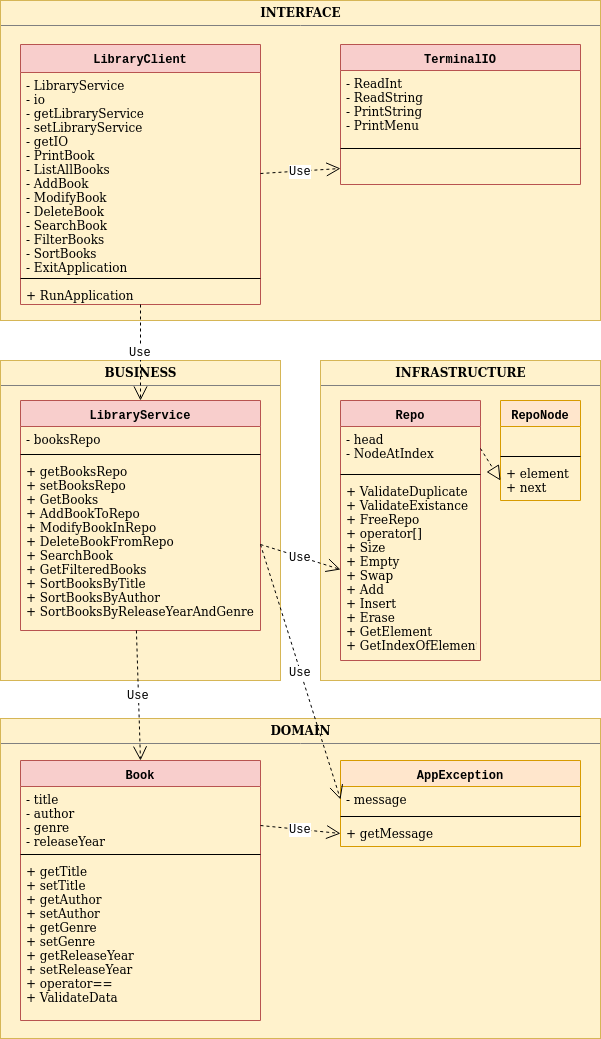

The diagram above was exported from draw.io. Its source (the exported page's mxGraphModel, read from the mxfile embedded in the PNG):
<mxGraphModel dx="1408" dy="670" grid="1" gridSize="10" guides="1" tooltips="1" connect="1" arrows="1" fold="1" page="1" pageScale="1" pageWidth="850" pageHeight="1100" math="0" shadow="0">
  <root>
    <mxCell id="0" />
    <mxCell id="1" parent="0" />
    <mxCell id="bZQVLzBWuKk6pUfuaqns-15" value="&lt;p style=&quot;margin: 0px ; margin-top: 4px ; text-align: center&quot;&gt;&lt;b&gt;INTERFACE&lt;/b&gt;&lt;br&gt;&lt;/p&gt;&lt;hr size=&quot;1&quot;&gt;&lt;div style=&quot;height: 2px&quot;&gt;&lt;/div&gt;" style="verticalAlign=top;align=left;overflow=fill;fontSize=12;fontFamily=Helvetica;html=1;fillColor=#fff2cc;strokeColor=#d6b656;" vertex="1" parent="1">
      <mxGeometry x="120" y="30" width="600" height="320" as="geometry" />
    </mxCell>
    <mxCell id="bZQVLzBWuKk6pUfuaqns-11" value="LibraryClient" style="swimlane;fontStyle=1;align=center;verticalAlign=top;childLayout=stackLayout;horizontal=1;startSize=28;horizontalStack=0;resizeParent=1;resizeParentMax=0;resizeLast=0;collapsible=1;marginBottom=0;fontFamily=Courier New;fontSize=12;fillColor=#f8cecc;strokeColor=#b85450;" vertex="1" parent="1">
      <mxGeometry x="140" y="74" width="240" height="260" as="geometry">
        <mxRectangle x="580" y="237" width="100" height="26" as="alternateBounds" />
      </mxGeometry>
    </mxCell>
    <mxCell id="bZQVLzBWuKk6pUfuaqns-12" value="- LibraryService&#10;- io&#10;- getLibraryService&#10;- setLibraryService&#10;- getIO&#10;- PrintBook&#10;- ListAllBooks&#10;- AddBook&#10;- ModifyBook&#10;- DeleteBook&#10;- SearchBook&#10;- FilterBooks&#10;- SortBooks&#10;- ExitApplication" style="text;strokeColor=none;fillColor=none;align=left;verticalAlign=top;spacingLeft=4;spacingRight=4;overflow=hidden;rotatable=0;points=[[0,0.5],[1,0.5]];portConstraint=eastwest;" vertex="1" parent="bZQVLzBWuKk6pUfuaqns-11">
      <mxGeometry y="28" width="240" height="202" as="geometry" />
    </mxCell>
    <mxCell id="bZQVLzBWuKk6pUfuaqns-13" value="" style="line;strokeWidth=1;fillColor=none;align=left;verticalAlign=middle;spacingTop=-1;spacingLeft=3;spacingRight=3;rotatable=0;labelPosition=right;points=[];portConstraint=eastwest;" vertex="1" parent="bZQVLzBWuKk6pUfuaqns-11">
      <mxGeometry y="230" width="240" height="8" as="geometry" />
    </mxCell>
    <mxCell id="bZQVLzBWuKk6pUfuaqns-14" value="+ RunApplication" style="text;strokeColor=none;fillColor=none;align=left;verticalAlign=top;spacingLeft=4;spacingRight=4;overflow=hidden;rotatable=0;points=[[0,0.5],[1,0.5]];portConstraint=eastwest;" vertex="1" parent="bZQVLzBWuKk6pUfuaqns-11">
      <mxGeometry y="238" width="240" height="22" as="geometry" />
    </mxCell>
    <mxCell id="bZQVLzBWuKk6pUfuaqns-16" value="TerminalIO" style="swimlane;fontStyle=1;align=center;verticalAlign=top;childLayout=stackLayout;horizontal=1;startSize=26;horizontalStack=0;resizeParent=1;resizeParentMax=0;resizeLast=0;collapsible=1;marginBottom=0;fontFamily=Courier New;fontSize=12;fillColor=#f8cecc;strokeColor=#b85450;" vertex="1" parent="1">
      <mxGeometry x="460" y="74" width="240" height="140" as="geometry" />
    </mxCell>
    <mxCell id="bZQVLzBWuKk6pUfuaqns-17" value="- ReadInt&#10;- ReadString&#10;- PrintString&#10;- PrintMenu&#10;" style="text;strokeColor=none;fillColor=none;align=left;verticalAlign=top;spacingLeft=4;spacingRight=4;overflow=hidden;rotatable=0;points=[[0,0.5],[1,0.5]];portConstraint=eastwest;" vertex="1" parent="bZQVLzBWuKk6pUfuaqns-16">
      <mxGeometry y="26" width="240" height="74" as="geometry" />
    </mxCell>
    <mxCell id="bZQVLzBWuKk6pUfuaqns-18" value="" style="line;strokeWidth=1;fillColor=none;align=left;verticalAlign=middle;spacingTop=-1;spacingLeft=3;spacingRight=3;rotatable=0;labelPosition=right;points=[];portConstraint=eastwest;" vertex="1" parent="bZQVLzBWuKk6pUfuaqns-16">
      <mxGeometry y="100" width="240" height="8" as="geometry" />
    </mxCell>
    <mxCell id="bZQVLzBWuKk6pUfuaqns-19" value="  &#10;" style="text;strokeColor=none;fillColor=none;align=left;verticalAlign=top;spacingLeft=4;spacingRight=4;overflow=hidden;rotatable=0;points=[[0,0.5],[1,0.5]];portConstraint=eastwest;" vertex="1" parent="bZQVLzBWuKk6pUfuaqns-16">
      <mxGeometry y="108" width="240" height="32" as="geometry" />
    </mxCell>
    <mxCell id="bZQVLzBWuKk6pUfuaqns-20" value="Use" style="endArrow=open;endSize=12;dashed=1;html=1;fontFamily=Courier New;fontSize=12;entryX=0;entryY=0.5;entryDx=0;entryDy=0;exitX=1;exitY=0.5;exitDx=0;exitDy=0;" edge="1" parent="1" source="bZQVLzBWuKk6pUfuaqns-12" target="bZQVLzBWuKk6pUfuaqns-19">
      <mxGeometry width="160" relative="1" as="geometry">
        <mxPoint x="400" y="120" as="sourcePoint" />
        <mxPoint x="560" y="120" as="targetPoint" />
      </mxGeometry>
    </mxCell>
    <mxCell id="bZQVLzBWuKk6pUfuaqns-21" value="&lt;p style=&quot;margin: 0px ; margin-top: 4px ; text-align: center&quot;&gt;&lt;b&gt;BUSINESS&lt;/b&gt;&lt;br&gt;&lt;/p&gt;&lt;hr size=&quot;1&quot;&gt;&lt;div style=&quot;height: 2px&quot;&gt;&lt;/div&gt;" style="verticalAlign=top;align=left;overflow=fill;fontSize=12;fontFamily=Helvetica;html=1;fillColor=#fff2cc;strokeColor=#d6b656;" vertex="1" parent="1">
      <mxGeometry x="120" y="390" width="280" height="320" as="geometry" />
    </mxCell>
    <mxCell id="bZQVLzBWuKk6pUfuaqns-22" value="LibraryService" style="swimlane;fontStyle=1;align=center;verticalAlign=top;childLayout=stackLayout;horizontal=1;startSize=26;horizontalStack=0;resizeParent=1;resizeParentMax=0;resizeLast=0;collapsible=1;marginBottom=0;fontFamily=Courier New;fontSize=12;fillColor=#f8cecc;strokeColor=#b85450;" vertex="1" parent="1">
      <mxGeometry x="140" y="430" width="240" height="230" as="geometry" />
    </mxCell>
    <mxCell id="bZQVLzBWuKk6pUfuaqns-23" value="- booksRepo" style="text;strokeColor=none;fillColor=none;align=left;verticalAlign=top;spacingLeft=4;spacingRight=4;overflow=hidden;rotatable=0;points=[[0,0.5],[1,0.5]];portConstraint=eastwest;" vertex="1" parent="bZQVLzBWuKk6pUfuaqns-22">
      <mxGeometry y="26" width="240" height="24" as="geometry" />
    </mxCell>
    <mxCell id="bZQVLzBWuKk6pUfuaqns-24" value="" style="line;strokeWidth=1;fillColor=none;align=left;verticalAlign=middle;spacingTop=-1;spacingLeft=3;spacingRight=3;rotatable=0;labelPosition=right;points=[];portConstraint=eastwest;" vertex="1" parent="bZQVLzBWuKk6pUfuaqns-22">
      <mxGeometry y="50" width="240" height="8" as="geometry" />
    </mxCell>
    <mxCell id="bZQVLzBWuKk6pUfuaqns-25" value="+ getBooksRepo&#10;+ setBooksRepo&#10;+ GetBooks&#10;+ AddBookToRepo&#10;+ ModifyBookInRepo&#10;+ DeleteBookFromRepo&#10;+ SearchBook&#10;+ GetFilteredBooks&#10;+ SortBooksByTitle&#10;+ SortBooksByAuthor&#10;+ SortBooksByReleaseYearAndGenre&#10;" style="text;strokeColor=none;fillColor=none;align=left;verticalAlign=top;spacingLeft=4;spacingRight=4;overflow=hidden;rotatable=0;points=[[0,0.5],[1,0.5]];portConstraint=eastwest;" vertex="1" parent="bZQVLzBWuKk6pUfuaqns-22">
      <mxGeometry y="58" width="240" height="172" as="geometry" />
    </mxCell>
    <mxCell id="bZQVLzBWuKk6pUfuaqns-26" value="Use" style="endArrow=open;endSize=12;dashed=1;html=1;fontFamily=Courier New;fontSize=12;exitX=0.5;exitY=1;exitDx=0;exitDy=0;entryX=0.5;entryY=0;entryDx=0;entryDy=0;" edge="1" parent="1" source="bZQVLzBWuKk6pUfuaqns-11" target="bZQVLzBWuKk6pUfuaqns-22">
      <mxGeometry width="160" relative="1" as="geometry">
        <mxPoint x="120" y="700" as="sourcePoint" />
        <mxPoint x="280" y="700" as="targetPoint" />
      </mxGeometry>
    </mxCell>
    <mxCell id="bZQVLzBWuKk6pUfuaqns-27" value="&lt;p style=&quot;margin: 0px ; margin-top: 4px ; text-align: center&quot;&gt;&lt;b&gt;INFRASTRUCTURE&lt;/b&gt;&lt;br&gt;&lt;/p&gt;&lt;hr size=&quot;1&quot;&gt;&lt;div style=&quot;height: 2px&quot;&gt;&lt;/div&gt;" style="verticalAlign=top;align=left;overflow=fill;fontSize=12;fontFamily=Helvetica;html=1;fillColor=#fff2cc;strokeColor=#d6b656;" vertex="1" parent="1">
      <mxGeometry x="440" y="390" width="280" height="320" as="geometry" />
    </mxCell>
    <mxCell id="bZQVLzBWuKk6pUfuaqns-28" value="Repo" style="swimlane;fontStyle=1;align=center;verticalAlign=top;childLayout=stackLayout;horizontal=1;startSize=26;horizontalStack=0;resizeParent=1;resizeParentMax=0;resizeLast=0;collapsible=1;marginBottom=0;fontFamily=Courier New;fontSize=12;fillColor=#f8cecc;strokeColor=#b85450;" vertex="1" parent="1">
      <mxGeometry x="460" y="430" width="140" height="260" as="geometry" />
    </mxCell>
    <mxCell id="bZQVLzBWuKk6pUfuaqns-29" value="- head&#10;- NodeAtIndex&#10;" style="text;strokeColor=none;fillColor=none;align=left;verticalAlign=top;spacingLeft=4;spacingRight=4;overflow=hidden;rotatable=0;points=[[0,0.5],[1,0.5]];portConstraint=eastwest;" vertex="1" parent="bZQVLzBWuKk6pUfuaqns-28">
      <mxGeometry y="26" width="140" height="44" as="geometry" />
    </mxCell>
    <mxCell id="bZQVLzBWuKk6pUfuaqns-30" value="" style="line;strokeWidth=1;fillColor=none;align=left;verticalAlign=middle;spacingTop=-1;spacingLeft=3;spacingRight=3;rotatable=0;labelPosition=right;points=[];portConstraint=eastwest;" vertex="1" parent="bZQVLzBWuKk6pUfuaqns-28">
      <mxGeometry y="70" width="140" height="8" as="geometry" />
    </mxCell>
    <mxCell id="bZQVLzBWuKk6pUfuaqns-31" value="+ ValidateDuplicate&#10;+ ValidateExistance&#10;+ FreeRepo&#10;+ operator[]&#10;+ Size&#10;+ Empty&#10;+ Swap&#10;+ Add&#10;+ Insert&#10;+ Erase&#10;+ GetElement&#10;+ GetIndexOfElement&#10;" style="text;strokeColor=none;fillColor=none;align=left;verticalAlign=top;spacingLeft=4;spacingRight=4;overflow=hidden;rotatable=0;points=[[0,0.5],[1,0.5]];portConstraint=eastwest;" vertex="1" parent="bZQVLzBWuKk6pUfuaqns-28">
      <mxGeometry y="78" width="140" height="182" as="geometry" />
    </mxCell>
    <mxCell id="bZQVLzBWuKk6pUfuaqns-32" value="RepoNode" style="swimlane;fontStyle=1;align=center;verticalAlign=top;childLayout=stackLayout;horizontal=1;startSize=26;horizontalStack=0;resizeParent=1;resizeParentMax=0;resizeLast=0;collapsible=1;marginBottom=0;fontFamily=Courier New;fontSize=12;fillColor=#ffe6cc;strokeColor=#d79b00;" vertex="1" parent="1">
      <mxGeometry x="620" y="430" width="80" height="100" as="geometry" />
    </mxCell>
    <mxCell id="bZQVLzBWuKk6pUfuaqns-33" value=" " style="text;strokeColor=none;fillColor=none;align=left;verticalAlign=top;spacingLeft=4;spacingRight=4;overflow=hidden;rotatable=0;points=[[0,0.5],[1,0.5]];portConstraint=eastwest;" vertex="1" parent="bZQVLzBWuKk6pUfuaqns-32">
      <mxGeometry y="26" width="80" height="26" as="geometry" />
    </mxCell>
    <mxCell id="bZQVLzBWuKk6pUfuaqns-34" value="" style="line;strokeWidth=1;fillColor=none;align=left;verticalAlign=middle;spacingTop=-1;spacingLeft=3;spacingRight=3;rotatable=0;labelPosition=right;points=[];portConstraint=eastwest;" vertex="1" parent="bZQVLzBWuKk6pUfuaqns-32">
      <mxGeometry y="52" width="80" height="8" as="geometry" />
    </mxCell>
    <mxCell id="bZQVLzBWuKk6pUfuaqns-35" value="+ element&#10;+ next&#10;" style="text;strokeColor=none;fillColor=none;align=left;verticalAlign=top;spacingLeft=4;spacingRight=4;overflow=hidden;rotatable=0;points=[[0,0.5],[1,0.5]];portConstraint=eastwest;" vertex="1" parent="bZQVLzBWuKk6pUfuaqns-32">
      <mxGeometry y="60" width="80" height="40" as="geometry" />
    </mxCell>
    <mxCell id="bZQVLzBWuKk6pUfuaqns-37" value="" style="endArrow=block;dashed=1;endFill=0;endSize=12;html=1;fontFamily=Courier New;fontSize=12;exitX=1;exitY=0.5;exitDx=0;exitDy=0;entryX=0;entryY=0.5;entryDx=0;entryDy=0;" edge="1" parent="1" source="bZQVLzBWuKk6pUfuaqns-29" target="bZQVLzBWuKk6pUfuaqns-35">
      <mxGeometry width="160" relative="1" as="geometry">
        <mxPoint x="120" y="730" as="sourcePoint" />
        <mxPoint x="280" y="730" as="targetPoint" />
      </mxGeometry>
    </mxCell>
    <mxCell id="bZQVLzBWuKk6pUfuaqns-38" value="Use" style="endArrow=open;endSize=12;dashed=1;html=1;fontFamily=Courier New;fontSize=12;exitX=1;exitY=0.5;exitDx=0;exitDy=0;entryX=0;entryY=0.5;entryDx=0;entryDy=0;" edge="1" parent="1" source="bZQVLzBWuKk6pUfuaqns-25" target="bZQVLzBWuKk6pUfuaqns-31">
      <mxGeometry width="160" relative="1" as="geometry">
        <mxPoint x="120" y="730" as="sourcePoint" />
        <mxPoint x="280" y="730" as="targetPoint" />
      </mxGeometry>
    </mxCell>
    <mxCell id="bZQVLzBWuKk6pUfuaqns-39" value="&lt;p style=&quot;margin: 0px ; margin-top: 4px ; text-align: center&quot;&gt;&lt;b&gt;DOMAIN&lt;/b&gt;&lt;br&gt;&lt;/p&gt;&lt;hr size=&quot;1&quot;&gt;&lt;div style=&quot;height: 2px&quot;&gt;&lt;/div&gt;" style="verticalAlign=top;align=left;overflow=fill;fontSize=12;fontFamily=Helvetica;html=1;fillColor=#fff2cc;strokeColor=#d6b656;" vertex="1" parent="1">
      <mxGeometry x="120" y="748" width="600" height="320" as="geometry" />
    </mxCell>
    <mxCell id="bZQVLzBWuKk6pUfuaqns-40" value="Book" style="swimlane;fontStyle=1;align=center;verticalAlign=top;childLayout=stackLayout;horizontal=1;startSize=26;horizontalStack=0;resizeParent=1;resizeParentMax=0;resizeLast=0;collapsible=1;marginBottom=0;fontFamily=Courier New;fontSize=12;fillColor=#f8cecc;strokeColor=#b85450;" vertex="1" parent="1">
      <mxGeometry x="140" y="790" width="240" height="260" as="geometry" />
    </mxCell>
    <mxCell id="bZQVLzBWuKk6pUfuaqns-41" value="- title&#10;- author&#10;- genre&#10;- releaseYear&#10;" style="text;strokeColor=none;fillColor=none;align=left;verticalAlign=top;spacingLeft=4;spacingRight=4;overflow=hidden;rotatable=0;points=[[0,0.5],[1,0.5]];portConstraint=eastwest;" vertex="1" parent="bZQVLzBWuKk6pUfuaqns-40">
      <mxGeometry y="26" width="240" height="64" as="geometry" />
    </mxCell>
    <mxCell id="bZQVLzBWuKk6pUfuaqns-42" value="" style="line;strokeWidth=1;fillColor=none;align=left;verticalAlign=middle;spacingTop=-1;spacingLeft=3;spacingRight=3;rotatable=0;labelPosition=right;points=[];portConstraint=eastwest;" vertex="1" parent="bZQVLzBWuKk6pUfuaqns-40">
      <mxGeometry y="90" width="240" height="8" as="geometry" />
    </mxCell>
    <mxCell id="bZQVLzBWuKk6pUfuaqns-43" value="+ getTitle&#10;+ setTitle&#10;+ getAuthor&#10;+ setAuthor&#10;+ getGenre&#10;+ setGenre&#10;+ getReleaseYear&#10;+ setReleaseYear&#10;+ operator==&#10;+ ValidateData&#10;" style="text;strokeColor=none;fillColor=none;align=left;verticalAlign=top;spacingLeft=4;spacingRight=4;overflow=hidden;rotatable=0;points=[[0,0.5],[1,0.5]];portConstraint=eastwest;" vertex="1" parent="bZQVLzBWuKk6pUfuaqns-40">
      <mxGeometry y="98" width="240" height="162" as="geometry" />
    </mxCell>
    <mxCell id="bZQVLzBWuKk6pUfuaqns-44" value="Use" style="endArrow=open;endSize=12;dashed=1;html=1;fontFamily=Courier New;fontSize=12;exitX=0.483;exitY=1;exitDx=0;exitDy=0;exitPerimeter=0;entryX=0.5;entryY=0;entryDx=0;entryDy=0;" edge="1" parent="1" source="bZQVLzBWuKk6pUfuaqns-25" target="bZQVLzBWuKk6pUfuaqns-40">
      <mxGeometry width="160" relative="1" as="geometry">
        <mxPoint x="120" y="1090" as="sourcePoint" />
        <mxPoint x="280" y="1090" as="targetPoint" />
      </mxGeometry>
    </mxCell>
    <mxCell id="bZQVLzBWuKk6pUfuaqns-45" value="AppException" style="swimlane;fontStyle=1;align=center;verticalAlign=top;childLayout=stackLayout;horizontal=1;startSize=26;horizontalStack=0;resizeParent=1;resizeParentMax=0;resizeLast=0;collapsible=1;marginBottom=0;fontFamily=Courier New;fontSize=12;fillColor=#ffe6cc;strokeColor=#d79b00;" vertex="1" parent="1">
      <mxGeometry x="460" y="790" width="240" height="86" as="geometry" />
    </mxCell>
    <mxCell id="bZQVLzBWuKk6pUfuaqns-46" value="- message" style="text;strokeColor=none;fillColor=none;align=left;verticalAlign=top;spacingLeft=4;spacingRight=4;overflow=hidden;rotatable=0;points=[[0,0.5],[1,0.5]];portConstraint=eastwest;" vertex="1" parent="bZQVLzBWuKk6pUfuaqns-45">
      <mxGeometry y="26" width="240" height="26" as="geometry" />
    </mxCell>
    <mxCell id="bZQVLzBWuKk6pUfuaqns-47" value="" style="line;strokeWidth=1;fillColor=none;align=left;verticalAlign=middle;spacingTop=-1;spacingLeft=3;spacingRight=3;rotatable=0;labelPosition=right;points=[];portConstraint=eastwest;" vertex="1" parent="bZQVLzBWuKk6pUfuaqns-45">
      <mxGeometry y="52" width="240" height="8" as="geometry" />
    </mxCell>
    <mxCell id="bZQVLzBWuKk6pUfuaqns-48" value="+ getMessage" style="text;strokeColor=none;fillColor=none;align=left;verticalAlign=top;spacingLeft=4;spacingRight=4;overflow=hidden;rotatable=0;points=[[0,0.5],[1,0.5]];portConstraint=eastwest;" vertex="1" parent="bZQVLzBWuKk6pUfuaqns-45">
      <mxGeometry y="60" width="240" height="26" as="geometry" />
    </mxCell>
    <mxCell id="bZQVLzBWuKk6pUfuaqns-49" value="Use" style="endArrow=open;endSize=12;dashed=1;html=1;fontFamily=Courier New;fontSize=12;exitX=1;exitY=0.25;exitDx=0;exitDy=0;entryX=0;entryY=0.5;entryDx=0;entryDy=0;" edge="1" parent="1" source="bZQVLzBWuKk6pUfuaqns-40" target="bZQVLzBWuKk6pUfuaqns-48">
      <mxGeometry width="160" relative="1" as="geometry">
        <mxPoint x="120" y="1090" as="sourcePoint" />
        <mxPoint x="280" y="1090" as="targetPoint" />
      </mxGeometry>
    </mxCell>
    <mxCell id="bZQVLzBWuKk6pUfuaqns-50" value="Use" style="endArrow=open;endSize=12;dashed=1;html=1;fontFamily=Courier New;fontSize=12;exitX=1;exitY=0.5;exitDx=0;exitDy=0;entryX=0;entryY=0.5;entryDx=0;entryDy=0;" edge="1" parent="1" source="bZQVLzBWuKk6pUfuaqns-25" target="bZQVLzBWuKk6pUfuaqns-46">
      <mxGeometry width="160" relative="1" as="geometry">
        <mxPoint x="120" y="1090" as="sourcePoint" />
        <mxPoint x="280" y="1090" as="targetPoint" />
      </mxGeometry>
    </mxCell>
  </root>
</mxGraphModel>